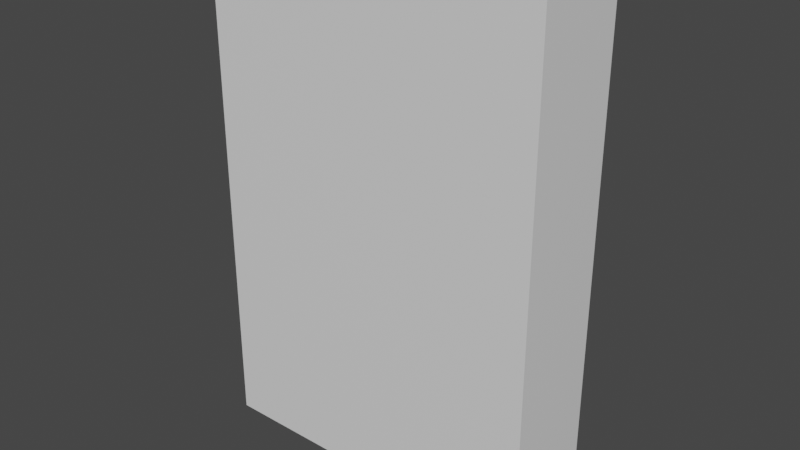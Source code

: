 # Source: cereal.blend  (saved by Blender 3.2.14; exported with 4.5.12 LTS)
import bpy
from mathutils import Matrix  # noqa: F401  (used for matrix-valued properties, if any)

bpy.ops.wm.read_factory_settings(use_empty=True)
scene = bpy.context.scene
scene.name = 'Scene'

# ---- collections
col_collection = bpy.data.collections.new('Collection'); scene.collection.children.link(col_collection)

# ---- materials (node trees are filled in below, after node groups)
mat_material = bpy.data.materials.new('Material')
mat_material.alpha_threshold = 0.0
mat_material.use_transparent_shadow = False
mat_material.line_color = (0.0, 0.0, 0.0, 1.0)

# ---- material node trees
mat_material.use_nodes = True; mat_material.node_tree.nodes.clear()
_N = mat_material.node_tree.nodes; _L = mat_material.node_tree.links
n0 = _N.new('ShaderNodeOutputMaterial'); n0.name = 'Material Output'; n0.location = (300, 300)
n1 = _N.new('ShaderNodeBsdfPrincipled'); n1.name = 'Principled BSDF'; n1.location = (10, 300)
n1.distribution = 'GGX'
n1.subsurface_method = 'RANDOM_WALK_SKIN'
n1.inputs[2].default_value = 0.4
n1.inputs[3].default_value = 1.45
n1.inputs[27].default_value = (0.0, 0.0, 0.0, 1.0)
n1.inputs[28].default_value = 1.0
_L.new(n1.outputs[0], n0.inputs[0])
n0.is_active_output = True

# ---- world
world_world = bpy.data.worlds.new('World'); scene.world = world_world
world_world.use_nodes = True; world_world.node_tree.nodes.clear()
_N = world_world.node_tree.nodes; _L = world_world.node_tree.links
n0 = _N.new('ShaderNodeOutputWorld'); n0.name = 'World Output'; n0.location = (300, 300)
n1 = _N.new('ShaderNodeBackground'); n1.name = 'Background'; n1.location = (10, 300)
n1.inputs[0].default_value = (0.05088, 0.05088, 0.05088, 1.0)
_L.new(n1.outputs[0], n0.inputs[0])
n0.is_active_output = True
world_world.color = (0.05088, 0.05088, 0.05088)
world_world.use_sun_shadow = False
world_world.sun_shadow_jitter_overblur = 0.0

# ---- meshes
me_cube = bpy.data.meshes.new('Cube')
me_cube.from_pydata([(0.2172, 0.06194, 0.639), (0.2172, 0.06194, 0.0009585), (0.2172, -0.06194, 0.639), (0.2172, -0.06194, 0.0009585), (-0.2172, 0.06194, 0.639), (-0.2172, 0.06194, 0.0009585), (-0.2172, -0.06194, 0.639), (-0.2172, -0.06194, 0.0009585)], [], [(0, 4, 6, 2), (3, 2, 6, 7), (7, 6, 4, 5), (5, 1, 3, 7), (1, 0, 2, 3), (5, 4, 0, 1)])
_uv = me_cube.uv_layers.new(name='UVMap')
_uv.uv.foreach_set('vector', [0.1573, 0.8272, 0.2218, 0.8272, 0.2218, 0.8917, 0.1573, 0.8917, 1.0, 0.000441, 1.0, 1.0, 0.3197, 1.0, 0.3197, 0.000441, 0.09274, 0.6981, 0.1573, 0.6981, 0.1573, 0.7627, 0.09274, 0.7627, 0.02821, 0.8272, 0.09274, 0.8272, 0.09274, 0.8917, 0.02821, 0.8917, 0.09274, 0.8272, 0.1573, 0.8272, 0.1573, 0.8917, 0.09274, 0.8917, 0.09274, 0.7627, 0.1573, 0.7627, 0.1573, 0.8272, 0.09274, 0.8272])
_ca = me_cube.color_attributes.new('Col', 'BYTE_COLOR', 'CORNER')
_ca.data.foreach_set('color', [1.0, 1.0, 1.0, 1.0, 1.0, 1.0, 1.0, 1.0, 1.0, 1.0, 1.0, 1.0, 1.0, 1.0, 1.0, 1.0, 1.0, 1.0, 1.0, 1.0, 1.0, 1.0, 1.0, 1.0, 1.0, 1.0, 1.0, 1.0, 1.0, 1.0, 1.0, 1.0, 1.0, 1.0, 1.0, 1.0, 1.0, 1.0, 1.0, 1.0, 1.0, 1.0, 1.0, 1.0, 1.0, 1.0, 1.0, 1.0, 1.0, 1.0, 1.0, 1.0, 1.0, 1.0, 1.0, 1.0, 1.0, 1.0, 1.0, 1.0, 1.0, 1.0, 1.0, 1.0, 1.0, 1.0, 1.0, 1.0, 1.0, 1.0, 1.0, 1.0, 1.0, 1.0, 1.0, 1.0, 1.0, 1.0, 1.0, 1.0, 1.0, 1.0, 1.0, 1.0, 1.0, 1.0, 1.0, 1.0, 1.0, 1.0, 1.0, 1.0, 1.0, 1.0, 1.0, 1.0])
me_cube.materials.append(mat_material)
me_cube.use_mirror_vertex_groups = False
me_cube.update()

# ---- objects
ob_cube = bpy.data.objects.new('Cube', me_cube)

# ---- transforms, parenting, visibility, modifiers, constraints
ob_cube.location = (0.0, 0.0, 0.0)
ob_cube.lock_rotations_4d = False
ob_cube.empty_display_type = 'ARROWS'
ob_cube.lineart.crease_threshold = 0.0

# ---- collection membership
col_collection.objects.link(ob_cube)

# ---- scene / render settings (as saved in the file)
scene.frame_start = 1; scene.frame_end = 250; scene.frame_set(1)
scene.render.engine = 'BLENDER_EEVEE_NEXT'
scene.cycles.sampling_pattern = 'TABULATED_SOBOL'
scene.cycles.use_light_tree = False
scene.view_settings.view_transform = 'Filmic'
bpy.context.view_layer.update()

# ---- added for rendering (the .blend has no active camera and no usable light): camera, sun
cam_auto = bpy.data.cameras.new('AutoCamera')
cam_auto.lens = 50.0
cam_auto.sensor_width = 36.0
cam_auto.clip_end = 1000.0
ob_auto_camera = bpy.data.objects.new('AutoCamera', cam_auto)
scene.collection.objects.link(ob_auto_camera)
ob_auto_camera.location = (0.723292, -0.867951, 0.898634)
ob_auto_camera.rotation_euler = (1.09748, -7.21219e-08, 0.694738)
scene.camera = ob_auto_camera
light_auto_sun = bpy.data.lights.new('AutoSun', 'SUN')
light_auto_sun.energy = 3.0
light_auto_sun.angle = 0.0523599
ob_auto_sun = bpy.data.objects.new('AutoSun', light_auto_sun)
scene.collection.objects.link(ob_auto_sun)
ob_auto_sun.rotation_euler = (0.872665, 0.174533, 0.523599)
bpy.context.view_layer.update()
